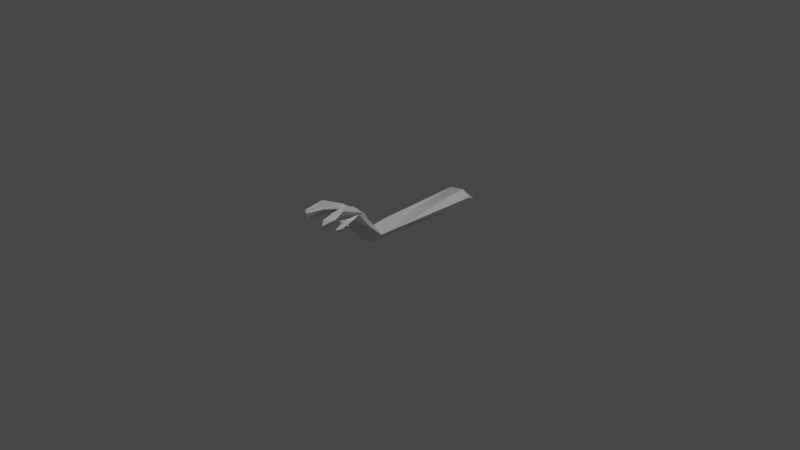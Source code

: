 # Source: hand.blend  (saved by Blender 2.90.8; exported with 4.5.12 LTS)
import bpy
from mathutils import Matrix  # noqa: F401  (used for matrix-valued properties, if any)

bpy.ops.wm.read_factory_settings(use_empty=True)
scene = bpy.context.scene
scene.name = 'Scene'

# ---- collections
col_collection = bpy.data.collections.new('Collection'); scene.collection.children.link(col_collection)

# ---- images (referenced by path relative to the original .blend; pixels are not part of the script)
import os
ASSET_DIR = os.environ.get("B2B_ASSET_DIR", "")  # directory of the original .blend (textures are referenced by path, not embedded)
HERE = os.path.dirname(os.path.abspath(__file__))  # packed textures are extracted next to this script under _unpacked/

def load_image(name, relpath, width, height, colorspace="sRGB"):
    """Load a texture the original file referenced (path relative to the .blend, or extracted next to this script)."""
    p = next((c for c in (os.path.join(HERE, relpath), os.path.join(ASSET_DIR, relpath)) if relpath and os.path.exists(c)), "")
    if p:
        img = bpy.data.images.load(p, check_existing=True)
        img.name = name
    else:  # same state as the original file: an image datablock whose file is absent (Cycles renders it pink)
        img = bpy.data.images.new(name, width, height)
        img.source = "FILE"
        img.filepath = "//" + (relpath or name)
    img.colorspace_settings.name = colorspace
    return img
img_material_001_roughness = load_image('Material.001 Roughness', '', 64, 64, 'Non-Color')

# ---- materials (node trees are filled in below, after node groups)
mat_material_001 = bpy.data.materials.new('Material.001')
mat_material_001.use_transparent_shadow = False

# ---- material node trees
mat_material_001.use_nodes = True; mat_material_001.node_tree.nodes.clear()
_N = mat_material_001.node_tree.nodes; _L = mat_material_001.node_tree.links
n0 = _N.new('ShaderNodeBsdfPrincipled'); n0.name = 'Principled BSDF'; n0.location = (10, 300)
n0.distribution = 'GGX'
n0.subsurface_method = 'BURLEY'
n0.inputs[3].default_value = 1.45
n0.inputs[27].default_value = (0.0, 0.0, 0.0, 1.0)
n0.inputs[28].default_value = 1.0
n1 = _N.new('ShaderNodeOutputMaterial'); n1.name = 'Material Output'; n1.location = (300, 300)
n2 = _N.new('ShaderNodeTexImage'); n2.name = 'Image Texture'; n2.location = (-280, 140)
n2.image = img_material_001_roughness
_L.new(n0.outputs[0], n1.inputs[0])
_L.new(n2.outputs[0], n0.inputs[2])
n1.is_active_output = True

# ---- world
world_world = bpy.data.worlds.new('World'); scene.world = world_world
world_world.use_nodes = True; world_world.node_tree.nodes.clear()
_N = world_world.node_tree.nodes; _L = world_world.node_tree.links
n0 = _N.new('ShaderNodeOutputWorld'); n0.name = 'World Output'; n0.location = (300, 300)
n1 = _N.new('ShaderNodeBackground'); n1.name = 'Background'; n1.location = (10, 300)
n1.inputs[0].default_value = (0.05088, 0.05088, 0.05088, 1.0)
_L.new(n1.outputs[0], n0.inputs[0])
n0.is_active_output = True
world_world.color = (0.05088, 0.05088, 0.05088)
world_world.use_sun_shadow = False
world_world.sun_shadow_jitter_overblur = 0.0

# ---- cameras
cam_camera = bpy.data.cameras.new('Camera')
cam_camera.clip_end = 100.0
cam_camera.ortho_scale = 7.314

# ---- lights
light_sun = bpy.data.lights.new('Sun', 'SUN')
light_sun.transmission_factor = 0.0
light_sun.energy = 1.0
light_sun.shadow_soft_size = 0.125

# ---- meshes
me_cube_001 = bpy.data.meshes.new('Cube.001')
me_cube_001.from_pydata([(-1.757, 1.488, 2.873), (0.5075, 0.5019, 2.306), (-0.1886, 0.3628, 2.485), (-0.8826, 0.3404, 2.344), (-1.781, -0.6947, 0.4774), (-0.3213, -0.2874, 1.705), (-1.209, 0.395, 2.374), (-1.288, 2.404, 2.24), (-0.3613, 3.69, 2.681), (0.7388, 2.989, 3.126), (0.7894, 4.177, 3.141), (0.4931, 4.505, 3.177), (1.791, 3.664, 2.709), (1.556, 0.3118, 0.5616), (-1.177, -2.903, 0.08548), (-0.01002, -9.442, -0.8308), (-1.298, -10.7, 0.1859), (-1.323, -10.74, -0.3574), (-1.709, 0.4004, 1.504), (-1.771, -0.3293, 0.01287), (1.024, 0.03701, 0.435), (1.508, 3.682, 2.316), (0.683, -11.36, 0.02213), (0.9946, 0.6149, 1.171), (0.481, 1.225, 2.628), (0.2938, -0.07648, 1.627), (0.1743, 0.3369, 2.478), (-0.233, 0.6127, 1.687), (-1.192, -0.8989, 0.6439), (-1.289, 2.425, 2.598), (-1.459, 2.504, 2.669), (-0.8125, 2.036, 2.522), (-0.9886, 2.301, 3.149), (-0.44, 1.666, 2.114), (-0.3887, 1.665, 3.246), (-0.3869, 3.728, 2.155), (-0.5949, 3.752, 2.06), (0.02039, 1.987, 2.697), (0.779, 3.944, 2.709), (0.4618, 4.513, 2.749), (0.1533, 3.258, 3.201), (1.438, 1.338, 2.498), (1.008, 1.555, 2.538), (0.8976, 0.6127, 2.539), (1.873, 3.441, 2.358), (1.614, 2.123, 3.082), (1.655, -0.2047, 1.054), (1.735, -0.02884, 0.2182), (-1.061, -2.507, -0.2621), (0.345, -1.174, 0.08234), (0.4641, -0.7044, -0.4781), (-0.283, -1.048, 0.4594), (-0.4886, -0.01648, -0.2196), (-0.2089, -2.369, 0.6803), (0.9168, -10.95, 0.306), (0.938, -11.17, -0.3463), (-0.1962, -9.397, 1.04), (-1.104, -11.4, -0.1759), (2.285, 0.872, 1.195), (2.081, -0.3565, 0.8467), (-1.482, 1.036, 1.717), (-1.39, 0.8931, 1.863), (-1.494, 0.1416, 1.561), (1.042, 0.169, 1.458), (0.2183, 0.378, 0.6661), (0.5802, -1.066, -0.2919), (1.528, 0.7203, 2.313), (1.416, 3.175, 2.789), (1.955, -0.3846, 0.4092), (-0.4293, -10.88, 0.5603), (2.304, 0.3971, 1.623), (1.046, -0.3573, 0.797), (2.551, 0.4441, 1.032), (-0.5683, 3.973, 2.337), (-1.017, 3.082, 2.723), (-1.838, 2.062, 2.667), (-0.5257, -5.085, 0.6419), (-0.5892, -7.093, 0.5575), (-1.531, 3.354, 1.832), (-1.35, 3.391, 2.137), (-1.499, 3.441, 2.154), (-1.694, 3.035, 2.239)], [], [(59, 65, 68), (62, 3, 6), (5, 25, 26), (26, 25, 1), (5, 2, 3), (2, 26, 9), (52, 19, 60), (28, 51, 5), (28, 62, 4), (52, 64, 47), (60, 75, 61), (61, 3, 27), (30, 80, 81), (3, 2, 34), (3, 61, 6), (6, 61, 29), (31, 32, 74), (35, 31, 36), (24, 27, 37), (24, 37, 38), (37, 2, 40), (40, 11, 39), (40, 9, 10), (64, 24, 42), (23, 64, 42), (25, 63, 66), (24, 43, 42), (66, 44, 45), (42, 43, 67), (42, 21, 44), (71, 49, 59), (46, 59, 70), (18, 60, 19), (49, 53, 56), (4, 14, 53), (51, 53, 49), (51, 28, 53), (52, 50, 15), (54, 22, 55), (17, 57, 16), (69, 57, 22), (69, 54, 56), (14, 17, 16), (69, 14, 16), (48, 52, 17), (56, 53, 76), (72, 58, 70), (68, 72, 59), (46, 70, 58), (52, 60, 61), (64, 61, 27), (28, 5, 62), (5, 51, 25), (51, 49, 63), (47, 64, 20), (20, 23, 63), (47, 58, 72), (68, 47, 72), (17, 15, 57), (57, 55, 22), (20, 71, 46), (44, 21, 12), (24, 1, 43), (10, 38, 39), (33, 35, 8), (35, 36, 73), (7, 29, 61), (75, 0, 30), (33, 27, 31), (4, 48, 14), (2, 27, 33), (63, 23, 41), (68, 50, 47), (65, 59, 49), (52, 48, 19), (62, 6, 0), (5, 26, 2), (5, 3, 62), (27, 24, 64), (2, 9, 40), (50, 52, 47), (20, 13, 47), (18, 4, 62), (18, 75, 60), (0, 6, 30), (6, 29, 30), (3, 32, 31), (75, 7, 61), (74, 36, 31), (74, 73, 36), (34, 32, 3), (34, 8, 32), (32, 8, 74), (33, 31, 35), (2, 37, 27), (1, 9, 26), (24, 9, 1), (37, 39, 38), (37, 40, 39), (40, 10, 11), (43, 45, 67), (45, 12, 67), (23, 42, 41), (25, 66, 43), (25, 43, 1), (66, 45, 43), (12, 21, 67), (44, 12, 45), (42, 67, 21), (42, 44, 41), (71, 59, 46), (52, 15, 17), (49, 56, 54), (28, 4, 53), (57, 69, 16), (22, 54, 69), (65, 55, 50), (14, 69, 77), (50, 55, 15), (13, 58, 47), (72, 70, 59), (46, 58, 13), (0, 18, 62), (52, 61, 64), (49, 71, 63), (51, 63, 25), (64, 23, 20), (20, 63, 71), (14, 48, 17), (65, 49, 54), (65, 54, 55), (15, 55, 57), (4, 18, 19), (20, 46, 13), (41, 44, 66), (10, 39, 11), (24, 38, 9), (38, 10, 9), (33, 8, 34), (35, 73, 8), (74, 8, 73), (30, 29, 79), (18, 0, 75), (27, 3, 31), (19, 48, 4), (2, 33, 34), (63, 41, 66), (65, 50, 68), (69, 56, 77), (78, 81, 80), (78, 80, 79), (7, 78, 79), (7, 75, 81), (30, 81, 75), (30, 79, 80), (56, 76, 77), (7, 79, 29), (7, 81, 78), (77, 76, 14), (14, 76, 53)])
_uv = me_cube_001.uv_layers.new(name='UVMap')
_uv.uv.foreach_set('vector', [0.3798, 0.6906, 0.3728, 0.6906, 0.372, 0.6906, 0.4044, 0.707, 0.399, 0.714, 0.4001, 0.714, 0.3938, 0.7053, 0.3879, 0.7065, 0.3897, 0.7135, 0.3897, 0.7135, 0.3879, 0.7065, 0.3875, 0.714, 0.3938, 0.7053, 0.3933, 0.714, 0.399, 0.714, 0.3933, 0.714, 0.3897, 0.7135, 0.3882, 0.714, 0.3457, 0.6956, 0.3352, 0.6929, 0.3351, 0.7102, 0.401, 0.6921, 0.3928, 0.6913, 0.3938, 0.7053, 0.401, 0.6921, 0.4044, 0.707, 0.405, 0.6924, 0.3457, 0.6956, 0.3519, 0.7024, 0.3601, 0.691, 0.3603, 0.647, 0.3693, 0.6437, 0.3582, 0.6437, 0.3376, 0.7119, 0.399, 0.714, 0.3464, 0.7117, 0.3748, 0.6437, 0.3748, 0.6437, 0.3693, 0.6437, 0.399, 0.714, 0.3933, 0.714, 0.3933, 0.714, 0.399, 0.714, 0.3376, 0.7119, 0.4001, 0.714, 0.4001, 0.714, 0.3376, 0.7119, 0.3992, 0.714, 0.3582, 0.7316, 0.3984, 0.714, 0.3992, 0.714, 0.3465, 0.714, 0.3419, 0.714, 0.3428, 0.714, 0.3522, 0.714, 0.3464, 0.7117, 0.3466, 0.714, 0.3522, 0.714, 0.3466, 0.714, 0.3522, 0.714, 0.3618, 0.7258, 0.3776, 0.7258, 0.3765, 0.7258, 0.3765, 0.7258, 0.3723, 0.7242, 0.3622, 0.724, 0.3933, 0.714, 0.3882, 0.714, 0.3888, 0.714, 0.3519, 0.7024, 0.3522, 0.714, 0.3531, 0.714, 0.3609, 0.7107, 0.3519, 0.7024, 0.3531, 0.714, 0.3879, 0.7065, 0.3771, 0.71, 0.3752, 0.714, 0.3642, 0.7199, 0.3786, 0.7199, 0.3599, 0.7199, 0.3752, 0.714, 0.3635, 0.714, 0.3808, 0.714, 0.3599, 0.7199, 0.3786, 0.7199, 0.3792, 0.7192, 0.3531, 0.714, 0.3543, 0.714, 0.3635, 0.714, 0.378, 0.6984, 0.3826, 0.6911, 0.3798, 0.6906, 0.3799, 0.6971, 0.3798, 0.6906, 0.3789, 0.6967, 0.373, 0.6492, 0.3603, 0.647, 0.35, 0.6792, 0.3826, 0.6911, 0.3941, 0.6906, 0.3925, 0.6906, 0.405, 0.6924, 0.4051, 0.6906, 0.3941, 0.6906, 0.3928, 0.6913, 0.3941, 0.6906, 0.3826, 0.6911, 0.3928, 0.6913, 0.401, 0.6921, 0.3941, 0.6906, 0.3457, 0.6956, 0.3615, 0.6906, 0.3466, 0.6906, 0.3761, 0.6874, 0.3699, 0.6864, 0.3643, 0.6871, 0.3665, 0.6679, 0.3682, 0.671, 0.3761, 0.6689, 0.3764, 0.6773, 0.3682, 0.671, 0.3699, 0.6864, 0.3764, 0.6773, 0.3761, 0.6874, 0.3816, 0.6798, 0.3722, 0.6672, 0.3665, 0.6679, 0.3761, 0.6689, 0.3996, 0.6906, 0.4051, 0.6906, 0.4051, 0.6906, 0.3352, 0.6906, 0.3457, 0.6956, 0.3387, 0.6906, 0.3925, 0.6906, 0.3941, 0.6906, 0.3941, 0.6906, 0.3672, 0.6906, 0.3608, 0.6957, 0.3789, 0.6967, 0.372, 0.6906, 0.3672, 0.6906, 0.3798, 0.6906, 0.3799, 0.6971, 0.3789, 0.6967, 0.3608, 0.6957, 0.3457, 0.6956, 0.3351, 0.7102, 0.3376, 0.7119, 0.3519, 0.7024, 0.3376, 0.7119, 0.3464, 0.7117, 0.401, 0.6921, 0.3938, 0.7053, 0.4044, 0.707, 0.3938, 0.7053, 0.3928, 0.6913, 0.3879, 0.7065, 0.3928, 0.6913, 0.3826, 0.6911, 0.3771, 0.71, 0.3601, 0.691, 0.3519, 0.7024, 0.3619, 0.698, 0.3619, 0.698, 0.3609, 0.7107, 0.3771, 0.71, 0.3601, 0.691, 0.3608, 0.6957, 0.3672, 0.6906, 0.372, 0.6906, 0.3601, 0.691, 0.3672, 0.6906, 0.3665, 0.6679, 0.3582, 0.679, 0.3682, 0.671, 0.3682, 0.671, 0.3643, 0.6871, 0.3699, 0.6864, 0.3619, 0.698, 0.378, 0.6984, 0.3799, 0.6971, 0.3635, 0.714, 0.3625, 0.718, 0.3723, 0.7158, 0.3642, 0.7199, 0.3763, 0.7199, 0.3786, 0.7199, 0.3738, 0.7202, 0.3613, 0.7199, 0.3622, 0.724, 0.3595, 0.7258, 0.3624, 0.7258, 0.376, 0.7258, 0.3624, 0.7258, 0.362, 0.7294, 0.3713, 0.7289, 0.3607, 0.7346, 0.3768, 0.7316, 0.3376, 0.7119, 0.3693, 0.6437, 0.3791, 0.6437, 0.3748, 0.6437, 0.3595, 0.7258, 0.3593, 0.7258, 0.3419, 0.714, 0.3778, 0.6665, 0.3595, 0.6672, 0.3722, 0.6672, 0.3776, 0.7258, 0.3593, 0.7258, 0.3595, 0.7258, 0.3771, 0.71, 0.3609, 0.7107, 0.3602, 0.714, 0.372, 0.6906, 0.3615, 0.6906, 0.3601, 0.691, 0.3728, 0.6906, 0.3798, 0.6906, 0.3826, 0.6911, 0.3457, 0.6956, 0.3352, 0.6906, 0.3352, 0.6929, 0.4044, 0.707, 0.4001, 0.714, 0.4051, 0.714, 0.3938, 0.7053, 0.3897, 0.7135, 0.3933, 0.714, 0.3938, 0.7053, 0.399, 0.714, 0.4044, 0.707, 0.3464, 0.7117, 0.3522, 0.714, 0.3519, 0.7024, 0.3933, 0.714, 0.3882, 0.714, 0.3933, 0.714, 0.3615, 0.6906, 0.3457, 0.6956, 0.3601, 0.691, 0.3619, 0.698, 0.3595, 0.6971, 0.3601, 0.691, 0.373, 0.6492, 0.3778, 0.6665, 0.3816, 0.6502, 0.373, 0.6492, 0.3693, 0.6437, 0.3603, 0.647, 0.4051, 0.714, 0.4001, 0.714, 0.4034, 0.714, 0.4001, 0.714, 0.3992, 0.714, 0.4034, 0.714, 0.399, 0.714, 0.3984, 0.714, 0.3582, 0.7316, 0.3693, 0.6437, 0.3589, 0.6437, 0.3582, 0.6437, 0.3722, 0.7316, 0.362, 0.7294, 0.3582, 0.7316, 0.3722, 0.7316, 0.3713, 0.7289, 0.362, 0.7294, 0.3933, 0.714, 0.3984, 0.714, 0.399, 0.714, 0.3933, 0.714, 0.396, 0.714, 0.3984, 0.714, 0.3984, 0.714, 0.396, 0.714, 0.3992, 0.714, 0.3461, 0.714, 0.3419, 0.714, 0.3465, 0.714, 0.3776, 0.7258, 0.3618, 0.7258, 0.3593, 0.7258, 0.3763, 0.7199, 0.3778, 0.7199, 0.3816, 0.7199, 0.3642, 0.7199, 0.3778, 0.7199, 0.3763, 0.7199, 0.3466, 0.714, 0.3482, 0.714, 0.3522, 0.714, 0.3618, 0.7258, 0.3765, 0.7258, 0.3622, 0.724, 0.3933, 0.714, 0.3888, 0.714, 0.3933, 0.714, 0.387, 0.714, 0.3808, 0.714, 0.3863, 0.714, 0.3808, 0.714, 0.3723, 0.7158, 0.3863, 0.714, 0.3609, 0.7107, 0.3531, 0.714, 0.3602, 0.714, 0.3879, 0.7065, 0.3752, 0.714, 0.387, 0.714, 0.3879, 0.7065, 0.387, 0.714, 0.3875, 0.714, 0.3752, 0.714, 0.3808, 0.714, 0.387, 0.714, 0.3723, 0.7158, 0.3625, 0.718, 0.3792, 0.7192, 0.3635, 0.714, 0.3723, 0.7158, 0.3808, 0.714, 0.3599, 0.7199, 0.3792, 0.7192, 0.3625, 0.718, 0.3531, 0.714, 0.3635, 0.714, 0.3602, 0.714, 0.378, 0.6984, 0.3798, 0.6906, 0.3799, 0.6971, 0.3457, 0.6956, 0.3466, 0.6906, 0.3387, 0.6906, 0.3826, 0.6911, 0.3925, 0.6906, 0.3789, 0.6906, 0.401, 0.6921, 0.405, 0.6924, 0.3941, 0.6906, 0.3682, 0.671, 0.3764, 0.6773, 0.3761, 0.6689, 0.3699, 0.6864, 0.3761, 0.6874, 0.3764, 0.6773, 0.3728, 0.6906, 0.3643, 0.6871, 0.3615, 0.6906, 0.4051, 0.6906, 0.3996, 0.6906, 0.3996, 0.6906, 0.3615, 0.6906, 0.3643, 0.6906, 0.3466, 0.6906, 0.3595, 0.6971, 0.3608, 0.6957, 0.3601, 0.691, 0.3672, 0.6906, 0.3789, 0.6967, 0.3798, 0.6906, 0.3799, 0.6971, 0.3608, 0.6957, 0.3595, 0.6971, 0.3791, 0.6437, 0.373, 0.6492, 0.3816, 0.6502, 0.3457, 0.6956, 0.3376, 0.7119, 0.3519, 0.7024, 0.3826, 0.6911, 0.378, 0.6984, 0.3771, 0.71, 0.3928, 0.6913, 0.3771, 0.71, 0.3879, 0.7065, 0.3519, 0.7024, 0.3609, 0.7107, 0.3619, 0.698, 0.3619, 0.698, 0.3771, 0.71, 0.378, 0.6984, 0.3722, 0.6672, 0.3595, 0.6672, 0.3665, 0.6679, 0.3728, 0.6906, 0.3826, 0.6911, 0.3761, 0.6874, 0.3728, 0.6906, 0.3761, 0.6874, 0.3643, 0.6871, 0.3582, 0.679, 0.3643, 0.6871, 0.3682, 0.671, 0.3753, 0.6679, 0.373, 0.6492, 0.35, 0.6792, 0.3619, 0.698, 0.3799, 0.6971, 0.3595, 0.6971, 0.3602, 0.714, 0.3635, 0.714, 0.3752, 0.714, 0.3738, 0.7202, 0.3622, 0.724, 0.3723, 0.7242, 0.3642, 0.7199, 0.3613, 0.7199, 0.3778, 0.7199, 0.3613, 0.7199, 0.3738, 0.7202, 0.3778, 0.7199, 0.3595, 0.7258, 0.376, 0.7258, 0.3789, 0.7258, 0.3624, 0.7258, 0.3713, 0.7289, 0.376, 0.7258, 0.3722, 0.7316, 0.376, 0.7268, 0.3713, 0.7289, 0.4034, 0.714, 0.3992, 0.714, 0.3992, 0.714, 0.373, 0.6492, 0.3791, 0.6437, 0.3693, 0.6437, 0.3593, 0.7258, 0.399, 0.714, 0.3419, 0.714, 0.3635, 0.6672, 0.3595, 0.6672, 0.3778, 0.6665, 0.3776, 0.7258, 0.3595, 0.7258, 0.3789, 0.7258, 0.3771, 0.71, 0.3602, 0.714, 0.3752, 0.714, 0.3728, 0.6906, 0.3615, 0.6906, 0.372, 0.6906, 0.3996, 0.6906, 0.3816, 0.6798, 0.3996, 0.6906, 0.3589, 0.6437, 0.3693, 0.6437, 0.3748, 0.6437, 0.3607, 0.7346, 0.3748, 0.735, 0.3768, 0.7316, 0.3607, 0.7346, 0.3607, 0.7346, 0.3768, 0.7316, 0.3589, 0.6437, 0.3693, 0.6437, 0.3693, 0.6437, 0.3748, 0.6437, 0.3693, 0.6437, 0.3693, 0.6437, 0.4034, 0.714, 0.3992, 0.714, 0.4034, 0.714, 0.3816, 0.6798, 0.3941, 0.6906, 0.3996, 0.6906, 0.3607, 0.7346, 0.3768, 0.7316, 0.3768, 0.7316, 0.3589, 0.6437, 0.3693, 0.6437, 0.3589, 0.6437, 0.3996, 0.6906, 0.3941, 0.6906, 0.4051, 0.6906, 0.4051, 0.6906, 0.3941, 0.6906, 0.3941, 0.6906])
me_cube_001.materials.append(mat_material_001)
me_cube_001.use_remesh_fix_poles = True
me_cube_001.use_remesh_preserve_attributes = False
me_cube_001.use_mirror_vertex_groups = False
me_cube_001.update()

# ---- objects
ob_camera = bpy.data.objects.new('Camera', cam_camera)
ob_cube = bpy.data.objects.new('Cube', me_cube_001)
ob_sun = bpy.data.objects.new('Sun', light_sun)

# ---- transforms, parenting, visibility, modifiers, constraints
ob_camera.location = (7.359, -6.926, 4.958)
ob_camera.rotation_euler = (1.109, 0.0, 0.8149)
ob_camera.lock_rotations_4d = False
ob_camera.empty_display_type = 'ARROWS'
ob_camera.color = (0.0, 0.0, 0.0, 0.0)
ob_camera.display_type = 'WIRE'
ob_camera.lineart.crease_threshold = 0.0
ob_cube.location = (8.59e-05, -0.5445, 2.303e-06)
ob_cube.rotation_euler = (0.0, -0.0, 9.425)
ob_cube.scale = (0.13, 0.13, 0.13)
ob_cube.lineart.crease_threshold = 0.0
ob_sun.location = (-0.1748, -4.652, 2.815)
ob_sun.lineart.crease_threshold = 0.0

# ---- collection membership
col_collection.objects.link(ob_camera)
col_collection.objects.link(ob_cube)
col_collection.objects.link(ob_sun)

# ---- scene / render settings (as saved in the file)
scene.camera = ob_camera
scene.frame_start = 1; scene.frame_end = 250; scene.frame_set(1)
scene.render.engine = 'BLENDER_EEVEE_NEXT'
scene.cycles.use_denoising = False
scene.cycles.samples = 128
scene.cycles.sampling_pattern = 'TABULATED_SOBOL'
scene.cycles.use_adaptive_sampling = False
scene.cycles.use_light_tree = False
scene.view_settings.view_transform = 'Filmic'
bpy.context.view_layer.update()
